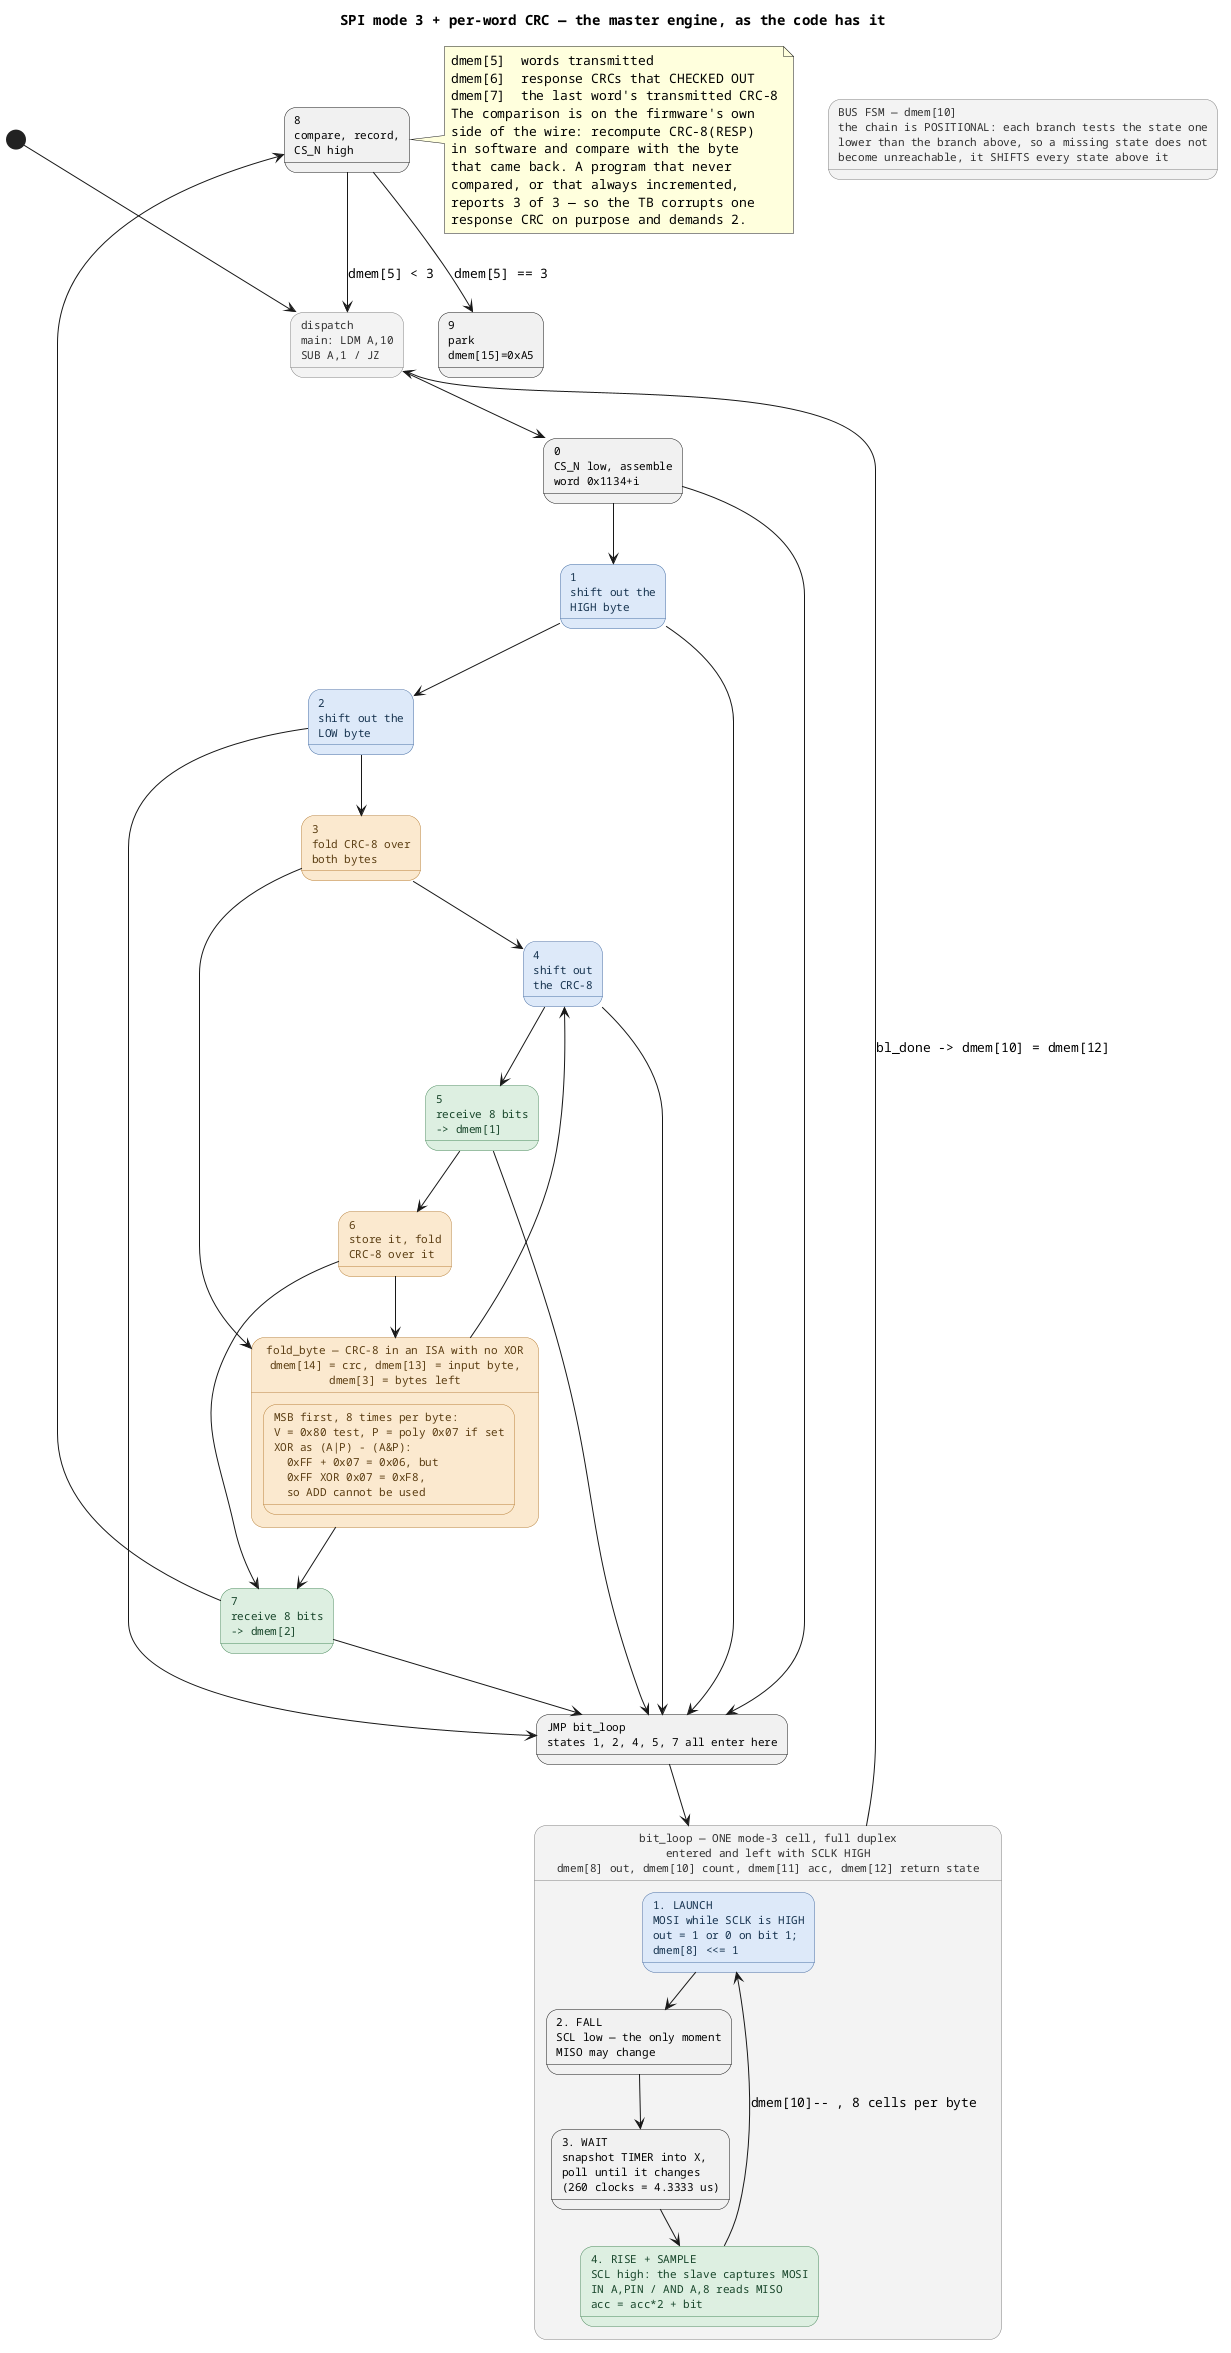

The diagram above was rendered by PlantUML. Its source (embedded in the PNG):
@startuml
title SPI mode 3 + per-word CRC — the master engine, as the code has it
' Sources: firmware/spi_mode3.pe (dmem[10] chain, bit_loop, fold_byte),
'          tb/tb_pe_soc_spi3.v (the mode-3 slave model, the pin-discipline
'          monitors, the reference CRC-8), tools/fw/peasm.py (TICKS_PER_BIT)
' Program: CS_N v | WORD(16) | CRC8(WORD)(8) | RESP(8) | CRC8(RESP)(8) | CS_N ^
'          three words: 0x1134 0x1245 0x1356, one CS_N frame each
skinparam defaultFontName Monospaced
skinparam state {
  FontSize 11
  BackgroundColor<<tx>>   #dce9f8
  BorderColor<<tx>>       #4a6fa5
  FontColor<<tx>>         #16324f
  BackgroundColor<<rx>>   #dceee0
  BorderColor<<rx>>       #4a8a5c
  FontColor<<rx>>         #17452a
  BackgroundColor<<crc>>  #fbe9cf
  BorderColor<<crc>>      #b8813a
  FontColor<<crc>>        #5a3d12
  BackgroundColor<<box>>  #f2f2f2
  BorderColor<<box>>      #808080
  FontColor<<box>>        #303030
}

state "BUS FSM — dmem[10]\nthe chain is POSITIONAL: each branch tests the state one\nlower than the branch above, so a missing state does not\nbecome unreachable, it SHIFTS every state above it" as bus <<box>>
state "0\nCS_N low, assemble\nword 0x1134+i" as s0
state "1\nshift out the\nHIGH byte" as s1 <<tx>>
state "2\nshift out the\nLOW byte" as s2 <<tx>>
state "3\nfold CRC-8 over\nboth bytes" as s3 <<crc>>
state "4\nshift out\nthe CRC-8" as s4 <<tx>>
state "5\nreceive 8 bits\n-> dmem[1]" as s5 <<rx>>
state "6\nstore it, fold\nCRC-8 over it" as s6 <<crc>>
state "7\nreceive 8 bits\n-> dmem[2]" as s7 <<rx>>
state "8\ncompare, record,\nCS_N high" as s8
state "9\npark\ndmem[15]=0xA5" as s9
state "dispatch\nmain: LDM A,10\nSUB A,1 / JZ" as dsp <<box>>

[*] --> dsp
dsp --> s0
s0 --> s1
s1 --> s2
s2 --> s3
s3 --> s4
s4 --> s5
s5 --> s6
s6 --> s7
s7 --> s8
s8 --> dsp : dmem[5] < 3
s8 --> s9 : dmem[5] == 3

state "bit_loop — ONE mode-3 cell, full duplex\nentered and left with SCLK HIGH\ndmem[8] out, dmem[10] count, dmem[11] acc, dmem[12] return state" as bleng <<box>> {
  state "1. LAUNCH\nMOSI while SCLK is HIGH\nout = 1 or 0 on bit 1;\ndmem[8] <<= 1" as b1 <<tx>>
  state "2. FALL\nSCL low — the only moment\nMISO may change" as b2
  state "3. WAIT\nsnapshot TIMER into X,\npoll until it changes\n(260 clocks = 4.3333 us)" as b3
  state "4. RISE + SAMPLE\nSCL high: the slave captures MOSI\nIN A,PIN / AND A,8 reads MISO\nacc = acc*2 + bit" as b4 <<rx>>
  b1 --> b2
  b2 --> b3
  b3 --> b4
  b4 --> b1 : dmem[10]-- , 8 cells per byte
}

state "fold_byte — CRC-8 in an ISA with no XOR\ndmem[14] = crc, dmem[13] = input byte,\ndmem[3] = bytes left" as fold <<crc>> {
  state "MSB first, 8 times per byte:\nV = 0x80 test, P = poly 0x07 if set\nXOR as (A|P) - (A&P):\n  0xFF + 0x07 = 0x06, but\n  0xFF XOR 0x07 = 0xF8,\n  so ADD cannot be used" as f1 <<crc>>
}

state "JMP bit_loop\nstates 1, 2, 4, 5, 7 all enter here" as blcall
s0 --> blcall
s1 --> blcall
s2 --> blcall
s4 --> blcall
s5 --> blcall
s7 --> blcall
blcall --> bleng
bleng --> dsp : bl_done -> dmem[10] = dmem[12]
s3 --> fold
s6 --> fold
fold --> s4
fold --> s7

note right of s8
  dmem[5]  words transmitted
  dmem[6]  response CRCs that CHECKED OUT
  dmem[7]  the last word's transmitted CRC-8
  The comparison is on the firmware's own
  side of the wire: recompute CRC-8(RESP)
  in software and compare with the byte
  that came back. A program that never
  compared, or that always incremented,
  reports 3 of 3 — so the TB corrupts one
  response CRC on purpose and demands 2.
end note
@enduml